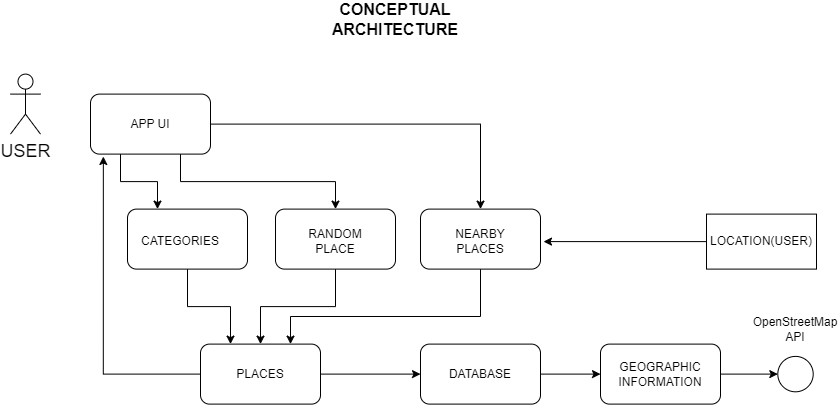

The diagram above was exported from draw.io. Its source (the exported page's mxGraphModel, read from the mxfile embedded in the PNG):
<mxGraphModel dx="1438" dy="547" grid="0" gridSize="10" guides="1" tooltips="1" connect="1" arrows="1" fold="1" page="0" pageScale="1" pageWidth="850" pageHeight="1100" math="0" shadow="0">
  <root>
    <mxCell id="0" />
    <mxCell id="1" parent="0" />
    <mxCell id="eNTgiAMnIfykFgpew7Jf-6" style="edgeStyle=orthogonalEdgeStyle;rounded=0;orthogonalLoop=1;jettySize=auto;html=1;exitX=0.5;exitY=1;exitDx=0;exitDy=0;entryX=0.25;entryY=0;entryDx=0;entryDy=0;" edge="1" parent="1" source="eNTgiAMnIfykFgpew7Jf-7" target="eNTgiAMnIfykFgpew7Jf-28">
      <mxGeometry relative="1" as="geometry" />
    </mxCell>
    <mxCell id="eNTgiAMnIfykFgpew7Jf-7" value="" style="rounded=1;whiteSpace=wrap;html=1;" vertex="1" parent="1">
      <mxGeometry x="53" y="520.5999755859375" width="120" height="60" as="geometry" />
    </mxCell>
    <mxCell id="eNTgiAMnIfykFgpew7Jf-44" style="edgeStyle=orthogonalEdgeStyle;rounded=0;orthogonalLoop=1;jettySize=auto;html=1;exitX=0.25;exitY=1;exitDx=0;exitDy=0;entryX=0.25;entryY=0;entryDx=0;entryDy=0;" edge="1" parent="1" source="eNTgiAMnIfykFgpew7Jf-9" target="eNTgiAMnIfykFgpew7Jf-7">
      <mxGeometry relative="1" as="geometry" />
    </mxCell>
    <mxCell id="eNTgiAMnIfykFgpew7Jf-45" style="edgeStyle=orthogonalEdgeStyle;rounded=0;orthogonalLoop=1;jettySize=auto;html=1;exitX=0.75;exitY=1;exitDx=0;exitDy=0;entryX=0.5;entryY=0;entryDx=0;entryDy=0;" edge="1" parent="1" source="eNTgiAMnIfykFgpew7Jf-9" target="eNTgiAMnIfykFgpew7Jf-35">
      <mxGeometry relative="1" as="geometry" />
    </mxCell>
    <mxCell id="eNTgiAMnIfykFgpew7Jf-48" style="edgeStyle=orthogonalEdgeStyle;rounded=0;orthogonalLoop=1;jettySize=auto;html=1;exitX=1;exitY=0.5;exitDx=0;exitDy=0;entryX=0.5;entryY=0;entryDx=0;entryDy=0;" edge="1" parent="1" source="eNTgiAMnIfykFgpew7Jf-9" target="eNTgiAMnIfykFgpew7Jf-47">
      <mxGeometry relative="1" as="geometry" />
    </mxCell>
    <mxCell id="eNTgiAMnIfykFgpew7Jf-9" value="" style="rounded=1;whiteSpace=wrap;html=1;" vertex="1" parent="1">
      <mxGeometry x="16" y="405.5999755859375" width="120" height="60" as="geometry" />
    </mxCell>
    <mxCell id="eNTgiAMnIfykFgpew7Jf-11" value="APP UI" style="text;html=1;strokeColor=none;fillColor=none;align=center;verticalAlign=middle;whiteSpace=wrap;rounded=0;" vertex="1" parent="1">
      <mxGeometry x="46" y="420.5999755859375" width="60" height="30" as="geometry" />
    </mxCell>
    <mxCell id="eNTgiAMnIfykFgpew7Jf-13" value="CATEGORIES&lt;br&gt;" style="text;html=1;strokeColor=none;fillColor=none;align=center;verticalAlign=middle;whiteSpace=wrap;rounded=0;" vertex="1" parent="1">
      <mxGeometry x="76" y="538.0999755859375" width="60" height="30" as="geometry" />
    </mxCell>
    <mxCell id="eNTgiAMnIfykFgpew7Jf-14" style="edgeStyle=orthogonalEdgeStyle;rounded=0;orthogonalLoop=1;jettySize=auto;html=1;exitX=1;exitY=0.5;exitDx=0;exitDy=0;entryX=0;entryY=0.5;entryDx=0;entryDy=0;" edge="1" parent="1" source="eNTgiAMnIfykFgpew7Jf-15" target="eNTgiAMnIfykFgpew7Jf-21">
      <mxGeometry relative="1" as="geometry" />
    </mxCell>
    <mxCell id="eNTgiAMnIfykFgpew7Jf-15" value="" style="rounded=1;whiteSpace=wrap;html=1;" vertex="1" parent="1">
      <mxGeometry x="346" y="655.5999755859375" width="120" height="60" as="geometry" />
    </mxCell>
    <mxCell id="eNTgiAMnIfykFgpew7Jf-16" value="DATABASE" style="text;html=1;strokeColor=none;fillColor=none;align=center;verticalAlign=middle;whiteSpace=wrap;rounded=0;" vertex="1" parent="1">
      <mxGeometry x="376" y="670.5999755859375" width="60" height="30" as="geometry" />
    </mxCell>
    <mxCell id="eNTgiAMnIfykFgpew7Jf-17" style="edgeStyle=orthogonalEdgeStyle;rounded=0;orthogonalLoop=1;jettySize=auto;html=1;exitX=0;exitY=0.5;exitDx=0;exitDy=0;entryX=1;entryY=0.5;entryDx=0;entryDy=0;" edge="1" parent="1" source="eNTgiAMnIfykFgpew7Jf-18">
      <mxGeometry relative="1" as="geometry">
        <mxPoint x="469" y="553.0999755859375" as="targetPoint" />
      </mxGeometry>
    </mxCell>
    <mxCell id="eNTgiAMnIfykFgpew7Jf-18" value="" style="rounded=0;whiteSpace=wrap;html=1;" vertex="1" parent="1">
      <mxGeometry x="632" y="525.5999755859375" width="110" height="55" as="geometry" />
    </mxCell>
    <mxCell id="eNTgiAMnIfykFgpew7Jf-19" value="LOCATION(USER)" style="text;html=1;strokeColor=none;fillColor=none;align=center;verticalAlign=middle;whiteSpace=wrap;rounded=0;" vertex="1" parent="1">
      <mxGeometry x="657" y="538.0999755859375" width="60" height="30" as="geometry" />
    </mxCell>
    <mxCell id="eNTgiAMnIfykFgpew7Jf-20" style="edgeStyle=orthogonalEdgeStyle;rounded=0;orthogonalLoop=1;jettySize=auto;html=1;exitX=1;exitY=0.5;exitDx=0;exitDy=0;entryX=0;entryY=0.5;entryDx=0;entryDy=0;" edge="1" parent="1" source="eNTgiAMnIfykFgpew7Jf-21" target="eNTgiAMnIfykFgpew7Jf-23">
      <mxGeometry relative="1" as="geometry" />
    </mxCell>
    <mxCell id="eNTgiAMnIfykFgpew7Jf-21" value="" style="rounded=1;whiteSpace=wrap;html=1;" vertex="1" parent="1">
      <mxGeometry x="526" y="655.5999755859375" width="120" height="60" as="geometry" />
    </mxCell>
    <mxCell id="eNTgiAMnIfykFgpew7Jf-22" value="GEOGRAPHIC INFORMATION" style="text;html=1;strokeColor=none;fillColor=none;align=center;verticalAlign=middle;whiteSpace=wrap;rounded=0;" vertex="1" parent="1">
      <mxGeometry x="556" y="670.5999755859375" width="60" height="30" as="geometry" />
    </mxCell>
    <mxCell id="eNTgiAMnIfykFgpew7Jf-23" value="" style="ellipse;whiteSpace=wrap;html=1;aspect=fixed;" vertex="1" parent="1">
      <mxGeometry x="703.3" y="667.9000000000001" width="35.4" height="35.4" as="geometry" />
    </mxCell>
    <mxCell id="eNTgiAMnIfykFgpew7Jf-24" value="OpenStreetMap API" style="text;html=1;strokeColor=none;fillColor=none;align=center;verticalAlign=middle;whiteSpace=wrap;rounded=0;" vertex="1" parent="1">
      <mxGeometry x="691" y="625.5999755859375" width="60" height="30" as="geometry" />
    </mxCell>
    <mxCell id="eNTgiAMnIfykFgpew7Jf-25" style="edgeStyle=orthogonalEdgeStyle;rounded=0;orthogonalLoop=1;jettySize=auto;html=1;exitX=0.5;exitY=1;exitDx=0;exitDy=0;" edge="1" parent="1">
      <mxGeometry relative="1" as="geometry">
        <mxPoint x="276" y="465.5999755859375" as="sourcePoint" />
        <mxPoint x="276" y="465.5999755859375" as="targetPoint" />
      </mxGeometry>
    </mxCell>
    <mxCell id="eNTgiAMnIfykFgpew7Jf-26" style="edgeStyle=orthogonalEdgeStyle;rounded=0;orthogonalLoop=1;jettySize=auto;html=1;exitX=1;exitY=0.5;exitDx=0;exitDy=0;entryX=0;entryY=0.5;entryDx=0;entryDy=0;" edge="1" parent="1" source="eNTgiAMnIfykFgpew7Jf-28" target="eNTgiAMnIfykFgpew7Jf-15">
      <mxGeometry relative="1" as="geometry" />
    </mxCell>
    <mxCell id="eNTgiAMnIfykFgpew7Jf-27" style="edgeStyle=orthogonalEdgeStyle;rounded=0;orthogonalLoop=1;jettySize=auto;html=1;exitX=0;exitY=0.5;exitDx=0;exitDy=0;entryX=0.107;entryY=1.04;entryDx=0;entryDy=0;entryPerimeter=0;fontSize=18;" edge="1" parent="1" source="eNTgiAMnIfykFgpew7Jf-28" target="eNTgiAMnIfykFgpew7Jf-9">
      <mxGeometry relative="1" as="geometry" />
    </mxCell>
    <mxCell id="eNTgiAMnIfykFgpew7Jf-28" value="" style="rounded=1;whiteSpace=wrap;html=1;" vertex="1" parent="1">
      <mxGeometry x="126" y="655.5999755859375" width="120" height="60" as="geometry" />
    </mxCell>
    <mxCell id="eNTgiAMnIfykFgpew7Jf-29" value="PLACES" style="text;html=1;strokeColor=none;fillColor=none;align=center;verticalAlign=middle;whiteSpace=wrap;rounded=0;" vertex="1" parent="1">
      <mxGeometry x="156" y="670.5999755859375" width="60" height="30" as="geometry" />
    </mxCell>
    <mxCell id="eNTgiAMnIfykFgpew7Jf-30" value="&lt;font size=&quot;3&quot;&gt;CONCEPTUAL ARCHITECTURE&lt;/font&gt;" style="text;html=1;strokeColor=none;fillColor=none;align=center;verticalAlign=middle;whiteSpace=wrap;rounded=0;fontStyle=1" vertex="1" parent="1">
      <mxGeometry x="291" y="315.5999755859375" width="60" height="30" as="geometry" />
    </mxCell>
    <object label="USER" id="eNTgiAMnIfykFgpew7Jf-31">
      <mxCell style="shape=umlActor;verticalLabelPosition=bottom;verticalAlign=top;html=1;outlineConnect=0;fontSize=18;" vertex="1" parent="1">
        <mxGeometry x="-64" y="385.5999755859375" width="30" height="60" as="geometry" />
      </mxCell>
    </object>
    <mxCell id="eNTgiAMnIfykFgpew7Jf-36" style="edgeStyle=orthogonalEdgeStyle;rounded=0;orthogonalLoop=1;jettySize=auto;html=1;exitX=0.5;exitY=1;exitDx=0;exitDy=0;entryX=0.5;entryY=0;entryDx=0;entryDy=0;" edge="1" parent="1" source="eNTgiAMnIfykFgpew7Jf-35" target="eNTgiAMnIfykFgpew7Jf-28">
      <mxGeometry relative="1" as="geometry" />
    </mxCell>
    <mxCell id="eNTgiAMnIfykFgpew7Jf-35" value="" style="rounded=1;whiteSpace=wrap;html=1;" vertex="1" parent="1">
      <mxGeometry x="201" y="520.5999755859375" width="120" height="60" as="geometry" />
    </mxCell>
    <mxCell id="eNTgiAMnIfykFgpew7Jf-49" style="edgeStyle=orthogonalEdgeStyle;rounded=0;orthogonalLoop=1;jettySize=auto;html=1;exitX=0.5;exitY=1;exitDx=0;exitDy=0;entryX=0.75;entryY=0;entryDx=0;entryDy=0;" edge="1" parent="1" source="eNTgiAMnIfykFgpew7Jf-47" target="eNTgiAMnIfykFgpew7Jf-28">
      <mxGeometry relative="1" as="geometry">
        <Array as="points">
          <mxPoint x="406" y="628" />
          <mxPoint x="216" y="628" />
        </Array>
      </mxGeometry>
    </mxCell>
    <mxCell id="eNTgiAMnIfykFgpew7Jf-47" value="" style="rounded=1;whiteSpace=wrap;html=1;" vertex="1" parent="1">
      <mxGeometry x="346" y="520.5999755859375" width="120" height="60" as="geometry" />
    </mxCell>
    <mxCell id="eNTgiAMnIfykFgpew7Jf-50" value="NEARBY PLACES" style="text;html=1;strokeColor=none;fillColor=none;align=center;verticalAlign=middle;whiteSpace=wrap;rounded=0;" vertex="1" parent="1">
      <mxGeometry x="376" y="538.1" width="60" height="30" as="geometry" />
    </mxCell>
    <mxCell id="eNTgiAMnIfykFgpew7Jf-51" value="RANDOM PLACE" style="text;html=1;strokeColor=none;fillColor=none;align=center;verticalAlign=middle;whiteSpace=wrap;rounded=0;" vertex="1" parent="1">
      <mxGeometry x="231" y="538.1" width="60" height="30" as="geometry" />
    </mxCell>
  </root>
</mxGraphModel>